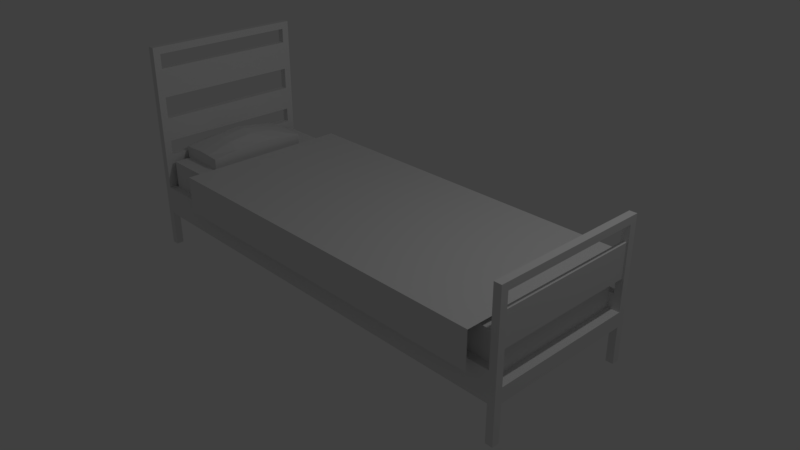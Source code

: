 # Source: Bed.blend  (saved by Blender 2.78.0; exported with 4.5.12 LTS)
import bpy
from mathutils import Matrix  # noqa: F401  (used for matrix-valued properties, if any)

bpy.ops.wm.read_factory_settings(use_empty=True)
scene = bpy.context.scene
scene.name = 'Scene'

# ---- collections
col_collection_1 = bpy.data.collections.new('Collection 1'); scene.collection.children.link(col_collection_1)
col_collection_2 = bpy.data.collections.new('Collection 2'); scene.collection.children.link(col_collection_2)

# ---- materials (node trees are filled in below, after node groups)
mat_bed = bpy.data.materials.new('Bed')
mat_bed.alpha_threshold = 0.0
mat_bed.use_transparent_shadow = False
mat_bed.roughness = 0.5
mat_bed.line_color = (0.0, 0.0, 0.0, 1.0)
mat_pillow = bpy.data.materials.new('Pillow')
mat_pillow.alpha_threshold = 0.0
mat_pillow.use_transparent_shadow = False
mat_pillow.roughness = 0.5
mat_mattress = bpy.data.materials.new('Mattress')
mat_mattress.alpha_threshold = 0.0
mat_mattress.use_transparent_shadow = False
mat_mattress.roughness = 0.5
mat_mattress.specular_intensity = 0.0
mat_blanket = bpy.data.materials.new('Blanket')
mat_blanket.alpha_threshold = 0.0
mat_blanket.use_transparent_shadow = False
mat_blanket.roughness = 0.5

# ---- material node trees

# ---- world
world_world = bpy.data.worlds.new('World'); scene.world = world_world
world_world.color = (0.05088, 0.05088, 0.05088)
world_world.use_sun_shadow = False
world_world.sun_shadow_jitter_overblur = 0.0
world_world.cycles.sampling_method = 'MANUAL'

# ---- cameras
cam_camera = bpy.data.cameras.new('Camera')
cam_camera.clip_end = 100.0
cam_camera.lens = 35.0
cam_camera.sensor_width = 32.0
cam_camera.sensor_height = 18.0
cam_camera.ortho_scale = 7.314
cam_camera.dof.focus_distance = 0.0
cam_camera.dof.aperture_fstop = 128.0

# ---- lights
light_lamp = bpy.data.lights.new('Lamp', 'POINT')
light_lamp.transmission_factor = 0.0
light_lamp.cutoff_distance = 30.0
light_lamp.energy = 100.0
light_lamp.shadow_buffer_clip_start = 1.001
light_lamp.shadow_soft_size = 0.1
light_lamp.shadow_maximum_resolution = 0.006
light_lamp.use_absolute_resolution = True

# ---- meshes
me_cube = bpy.data.meshes.new('Cube')
me_cube.from_pydata([(-0.7242, -1.239, 7.508), (0.9424, -1.239, 7.508), (-0.7242, 1.181, 7.508), (0.9424, 1.181, 7.508), (-0.7242, 1.181, 2.508), (0.9424, 1.181, 2.508), (-0.7242, -1.239, 2.508), (0.9424, -1.239, 2.508), (-0.9931, -0.7646, 6.81), (-0.9931, -0.7646, 8.412), (-0.9931, 0.649, 6.81), (-0.9931, 0.649, 8.412), (-0.7575, -0.7646, 6.81), (-0.7575, -0.7646, 8.412), (-0.7575, 0.649, 6.81), (-0.7575, 0.649, 8.412), (-0.9931, -0.05781, 6.575), (-0.9931, -0.7646, 7.599), (-0.9931, -0.05781, 9.059), (-0.9931, 0.649, 7.599), (-0.8753, 0.649, 6.757), (-0.8753, 0.649, 8.591), (-0.7575, 0.649, 7.599), (-0.7575, -0.05781, 6.575), (-0.7575, -0.05781, 9.059), (-0.7575, -0.7646, 7.599), (-0.8753, -0.7646, 6.757), (-0.8753, -0.7646, 8.591), (-0.8753, -0.05781, 10.25), (-0.8753, -0.05781, 4.908), (-0.8753, -0.7646, 7.7), (-0.7575, -0.05781, 7.827), (-0.8753, 0.649, 7.7), (-0.9931, -0.05781, 7.827), (-0.9931, -0.4112, 6.667), (-0.9931, -0.7646, 8.0), (-0.9931, 0.2956, 8.893), (-0.9931, 0.649, 7.208), (-0.9342, 0.649, 6.785), (-0.8164, 0.649, 8.495), (-0.7575, 0.649, 7.208), (-0.7575, 0.2956, 6.667), (-0.7575, -0.4112, 8.893), (-0.7575, -0.7646, 7.208), (-0.8164, -0.7646, 6.785), (-0.9342, -0.7646, 8.495), (-0.9931, 0.2956, 6.667), (-0.9931, -0.7646, 7.208), (-0.9931, -0.4112, 8.893), (-0.9931, 0.649, 8.0), (-0.8164, 0.649, 6.785), (-0.9342, 0.649, 8.495), (-0.7575, 0.649, 8.0), (-0.7575, -0.4112, 6.667), (-0.7575, 0.2956, 8.893), (-0.7575, -0.7646, 8.0), (-0.9342, -0.7646, 6.785), (-0.8164, -0.7646, 8.495), (-0.8753, -0.4112, 9.633), (-0.8753, 0.2956, 9.633), (-0.8164, -0.05781, 9.962), (-0.9342, -0.05781, 9.962), (-0.8753, -0.4112, 5.583), (-0.8753, 0.2956, 5.583), (-0.9342, -0.05781, 5.498), (-0.8164, -0.05781, 5.498), (-0.9342, -0.7646, 7.652), (-0.8164, -0.7646, 7.652), (-0.8753, -0.7646, 7.233), (-0.8753, -0.7646, 8.153), (-0.7575, -0.4112, 7.804), (-0.7575, 0.2956, 7.804), (-0.7575, -0.05781, 7.201), (-0.7575, -0.05781, 8.448), (-0.8164, 0.649, 7.652), (-0.9342, 0.649, 7.652), (-0.8753, 0.649, 7.233), (-0.8753, 0.649, 8.153), (-0.9931, 0.2956, 7.804), (-0.9931, -0.4112, 7.804), (-0.9931, -0.05781, 7.201), (-0.9931, -0.05781, 8.448), (-0.9931, -0.4112, 8.358), (-0.9931, -0.4112, 7.239), (-0.9931, 0.2956, 7.239), (-0.9342, 0.649, 8.071), (-0.9342, 0.649, 7.223), (-0.8164, 0.649, 7.223), (-0.7575, 0.2956, 8.358), (-0.7575, 0.2956, 7.239), (-0.7575, -0.4112, 7.239), (-0.8164, -0.7646, 8.071), (-0.8164, -0.7646, 7.223), (-0.9342, -0.7646, 7.223), (-0.8164, 0.2956, 5.758), (-0.9342, 0.2956, 5.758), (-0.9342, -0.4112, 5.758), (-0.9342, 0.2956, 9.509), (-0.8164, 0.2956, 9.509), (-0.8164, -0.4112, 9.509), (-0.9342, -0.4112, 9.509), (-0.8164, -0.4112, 5.758), (-0.9342, -0.7646, 8.071), (-0.7575, -0.4112, 8.358), (-0.8164, 0.649, 8.071), (-0.9931, 0.2956, 8.358), (1.0, 1.0, -1.0), (1.0, -1.0, -1.0), (-1.0, -1.0, -1.0), (-1.0, 1.0, -1.0), (1.0, 1.0, 1.0), (1.0, -1.0, 1.0), (-1.0, -1.0, 1.0), (-1.0, 1.0, 1.0), (1.0, -1.1, -1.0), (-1.0, -1.1, -1.0), (1.0, -1.1, 1.0), (-1.0, -1.1, 1.0), (1.0, 1.1, -1.0), (-1.0, 1.1, -1.0), (1.0, 1.1, 1.0), (-1.0, 1.1, 1.0), (1.0, 1.0, 3.0), (-1.0, 1.0, 3.0), (1.0, 1.1, 3.0), (-1.0, 1.1, 3.0), (1.0, -1.0, 3.0), (-1.0, -1.0, 3.0), (1.0, -1.1, 3.0), (-1.0, -1.1, 3.0), (1.033, 1.0, -1.0), (1.033, -1.0, -1.0), (1.033, 1.0, 1.0), (1.033, -1.0, 1.0), (1.033, -1.1, -1.0), (1.033, -1.1, 1.0), (1.033, -1.0, 3.0), (1.033, -1.1, 3.0), (1.0, -1.0, -6.0), (1.0, -1.1, -6.0), (1.033, -1.0, -6.0), (1.033, -1.1, -6.0), (1.0, 1.0, -6.0), (1.0, 1.1, -6.0), (1.033, 1.1, -1.0), (1.033, 1.1, 1.0), (1.033, 1.0, 3.0), (1.033, 1.1, 3.0), (1.033, 1.0, -6.0), (1.033, 1.1, -6.0), (-1.033, -1.0, -1.0), (-1.033, 1.0, -1.0), (-1.033, -1.0, 1.0), (-1.033, 1.0, 1.0), (-1.0, -1.1, -6.0), (-1.0, -1.0, -6.0), (-1.033, -1.1, -1.0), (-1.033, -1.1, 1.0), (-1.033, -1.0, -6.0), (-1.033, -1.1, -6.0), (-1.0, 1.1, -6.0), (-1.0, 1.0, -6.0), (-1.033, -1.0, 3.0), (-1.033, -1.1, 3.0), (-1.033, 1.1, -1.0), (-1.033, 1.1, 1.0), (-1.033, 1.0, 3.0), (-1.033, 1.1, 3.0), (-1.033, 1.0, -6.0), (-1.033, 1.1, -6.0), (-1.0, 1.1, 23.0), (-1.0, 1.0, 23.0), (-1.0, -1.0, 23.0), (-1.0, -1.1, 23.0), (-1.033, -1.0, 23.0), (-1.033, -1.1, 23.0), (-1.033, 1.1, 23.0), (-1.033, 1.0, 23.0), (1.0, 1.1, 13.0), (1.0, 1.0, 13.0), (1.0, -1.1, 13.0), (1.0, -1.0, 13.0), (1.033, -1.1, 13.0), (1.033, -1.0, 13.0), (1.033, 1.1, 13.0), (1.033, 1.0, 13.0), (1.033, 1.1, 12.0), (1.033, 1.0, 12.0), (1.0, 1.1, 12.0), (1.0, 1.0, 12.0), (1.033, -1.0, 12.0), (1.033, -1.1, 12.0), (1.0, -1.1, 12.0), (1.0, -1.0, 12.0), (1.017, 1.0, 3.0), (1.033, 1.0, 7.5), (1.0, 1.0, 7.5), (1.017, 1.0, 12.0), (-1.033, -1.0, 22.0), (1.025, 1.0, 3.0), (1.033, 1.0, 5.25), (1.0, 1.0, 9.75), (1.008, 1.0, 12.0), (1.008, 1.0, 3.0), (1.033, 1.0, 9.75), (1.0, 1.0, 5.25), (1.025, 1.0, 12.0), (1.017, 1.0, 9.75), (1.017, 1.0, 5.25), (1.008, 1.0, 7.5), (1.025, 1.0, 7.5), (1.025, 1.0, 5.25), (1.008, 1.0, 5.25), (1.008, 1.0, 9.75), (1.025, 1.0, 9.75), (1.017, -1.0, 3.0), (1.0, -1.0, 7.5), (1.033, -1.0, 7.5), (1.017, -1.0, 12.0), (-1.033, -1.1, 22.0), (1.025, -1.0, 3.0), (1.0, -1.0, 5.25), (1.033, -1.0, 9.75), (1.025, -1.0, 12.0), (1.008, -1.0, 3.0), (1.0, -1.0, 9.75), (1.033, -1.0, 5.25), (1.008, -1.0, 12.0), (1.017, -1.0, 9.75), (1.017, -1.0, 5.25), (1.025, -1.0, 7.5), (1.008, -1.0, 7.5), (1.008, -1.0, 5.25), (1.025, -1.0, 5.25), (1.025, -1.0, 9.75), (1.008, -1.0, 9.75), (-1.0, -1.0, 22.0), (-1.0, -1.1, 22.0), (-1.0, 1.1, 22.0), (-1.0, 1.0, 22.0), (-1.033, 1.0, 22.0), (-1.033, 1.1, 22.0), (-1.0, 1.0, 7.75), (-1.033, 1.1, 7.75), (-1.0, 1.1, 7.75), (-1.033, 1.0, 7.75), (-1.033, -1.0, 7.75), (-1.0, -1.1, 7.75), (-1.033, -1.1, 7.75), (-1.0, -1.0, 7.75), (-1.0, 1.1, 16.0), (-1.033, 1.0, 16.0), (-1.0, 1.0, 16.0), (-1.033, 1.1, 16.0), (-1.0, 1.1, 20.0), (-1.033, 1.0, 20.0), (-1.0, 1.0, 20.0), (-1.033, 1.1, 20.0), (-1.0, 1.0, 13.0), (-1.033, 1.1, 13.0), (-1.0, 1.1, 13.0), (-1.033, 1.0, 13.0), (-1.0, 1.0, 9.75), (-1.033, 1.1, 9.75), (-1.0, 1.1, 9.75), (-1.033, 1.0, 9.75), (-1.033, -1.1, 16.0), (-1.0, -1.0, 16.0), (-1.033, -1.0, 16.0), (-1.0, -1.1, 16.0), (-1.033, -1.1, 20.0), (-1.0, -1.0, 20.0), (-1.033, -1.0, 20.0), (-1.0, -1.1, 20.0), (-1.033, -1.0, 13.0), (-1.0, -1.1, 13.0), (-1.033, -1.1, 13.0), (-1.0, -1.0, 13.0), (-1.033, -1.0, 9.75), (-1.0, -1.1, 9.75), (-1.033, -1.1, 9.75), (-1.0, -1.0, 9.75), (-0.9791, -1.0, 0.9167), (-0.9791, -1.0, 6.82), (-0.9791, 1.0, 0.9167), (-0.9791, 1.0, 6.82), (0.9791, -1.0, 0.9167), (0.9791, -1.0, 6.82), (0.9791, 1.0, 0.9167), (0.9791, 1.0, 6.82)], [], [(0, 1, 3, 2), (2, 3, 5, 4), (1, 0, 6, 7), (105, 36, 11, 49), (104, 39, 15, 52), (103, 42, 13, 55), (102, 45, 9, 35), (101, 53, 12, 44), (100, 48, 9, 45), (99, 58, 27, 57), (98, 59, 28, 60), (97, 36, 18, 61), (96, 62, 26, 56), (95, 63, 29, 64), (94, 41, 23, 65), (93, 66, 17, 47), (92, 67, 30, 68), (91, 57, 27, 69), (90, 70, 25, 43), (89, 71, 31, 72), (88, 54, 24, 73), (87, 74, 22, 40), (86, 75, 32, 76), (85, 51, 21, 77), (84, 78, 19, 37), (83, 79, 33, 80), (82, 48, 18, 81), (79, 82, 81, 33), (17, 35, 82, 79), (35, 9, 48, 82), (34, 83, 80, 16), (8, 47, 83, 34), (47, 17, 79, 83), (46, 84, 37, 10), (16, 80, 84, 46), (80, 33, 78, 84), (75, 85, 77, 32), (19, 49, 85, 75), (49, 11, 51, 85), (38, 86, 76, 20), (10, 37, 86, 38), (37, 19, 75, 86), (50, 87, 40, 14), (20, 76, 87, 50), (76, 32, 74, 87), (71, 88, 73, 31), (22, 52, 88, 71), (52, 15, 54, 88), (41, 89, 72, 23), (14, 40, 89, 41), (40, 22, 71, 89), (53, 90, 43, 12), (23, 72, 90, 53), (72, 31, 70, 90), (67, 91, 69, 30), (25, 55, 91, 67), (55, 13, 57, 91), (44, 92, 68, 26), (12, 43, 92, 44), (43, 25, 67, 92), (56, 93, 47, 8), (26, 68, 93, 56), (68, 30, 66, 93), (63, 94, 65, 29), (20, 50, 94, 63), (50, 14, 41, 94), (46, 95, 64, 16), (10, 38, 95, 46), (38, 20, 63, 95), (34, 96, 56, 8), (16, 64, 96, 34), (64, 29, 62, 96), (59, 97, 61, 28), (21, 51, 97, 59), (51, 11, 36, 97), (54, 98, 60, 24), (15, 39, 98, 54), (39, 21, 59, 98), (42, 99, 57, 13), (24, 60, 99, 42), (60, 28, 58, 99), (58, 100, 45, 27), (28, 61, 100, 58), (61, 18, 48, 100), (62, 101, 44, 26), (29, 65, 101, 62), (65, 23, 53, 101), (66, 102, 35, 17), (30, 69, 102, 66), (69, 27, 45, 102), (70, 103, 55, 25), (31, 73, 103, 70), (73, 24, 42, 103), (74, 104, 52, 22), (32, 77, 104, 74), (77, 21, 39, 104), (78, 105, 49, 19), (33, 81, 105, 78), (81, 18, 36, 105), (106, 107, 108, 109), (110, 113, 112, 111), (106, 110, 132, 130), (108, 107, 114, 115), (112, 152, 153, 113), (186, 188, 178, 184), (114, 116, 117, 115), (112, 117, 129, 127), (157, 117, 129, 163), (116, 114, 134, 135), (120, 118, 119, 121), (113, 110, 122, 123), (121, 119, 164, 165), (106, 109, 119, 118), (123, 122, 124, 125), (110, 120, 124, 122), (120, 121, 125, 124), (121, 113, 123, 125), (126, 127, 129, 128), (111, 112, 127, 126), (116, 111, 126, 128), (117, 116, 128, 129), (130, 132, 133, 131), (107, 106, 130, 131), (110, 111, 133, 132), (111, 107, 131, 133), (131, 133, 135, 134), (131, 134, 141, 140), (116, 135, 137, 128), (187, 186, 184, 185), (133, 111, 126, 224, 215, 220, 136), (135, 133, 136, 137), (139, 138, 140, 141), (134, 114, 139, 141), (114, 107, 138, 139), (107, 131, 140, 138), (132, 130, 144, 145), (106, 118, 143, 142), (132, 145, 147, 146), (118, 120, 145, 144), (145, 120, 124, 147), (142, 143, 149, 148), (110, 132, 146, 199, 194, 203, 122), (144, 130, 148, 149), (130, 106, 142, 148), (118, 144, 149, 143), (150, 152, 153, 151), (113, 109, 151, 153), (109, 108, 150, 151), (108, 112, 152, 150), (152, 150, 156, 157), (115, 117, 157, 156), (155, 154, 159, 158), (150, 108, 155, 158), (115, 156, 159, 154), (156, 150, 158, 159), (108, 115, 154, 155), (239, 238, 170, 171), (151, 153, 165, 164), (153, 166, 245, 242, 123, 113), (152, 157, 163, 162), (198, 219, 175, 174), (119, 109, 161, 160), (121, 165, 167, 125), (165, 153, 166, 167), (160, 161, 168, 169), (153, 113, 166), (164, 119, 160, 169), (151, 164, 169, 168), (109, 151, 168, 161), (173, 172, 174, 175), (171, 170, 176, 177), (241, 240, 177, 176), (238, 241, 176, 170), (237, 236, 172, 173), (236, 198, 174, 172), (219, 237, 173, 175), (240, 239, 171, 177), (178, 179, 185, 184), (181, 180, 182, 183), (191, 190, 183, 182), (188, 189, 179, 178), (189, 202, 197, 206, 187, 185, 179), (192, 191, 182, 180), (193, 192, 180, 181), (190, 223, 218, 227, 193, 181, 183), (214, 204, 187, 206), (124, 122, 205, 196, 201, 189, 188), (146, 147, 186, 187, 204, 195, 200), (147, 124, 188, 186), (235, 225, 193, 227), (126, 128, 192, 193, 225, 216, 221), (128, 137, 191, 192), (137, 136, 226, 217, 222, 190, 191), (189, 202, 197, 206, 187, 193), (183, 179, 181), (179, 189, 193), (179, 193, 181), (193, 187, 190, 223, 218, 227), (185, 183, 190), (185, 179, 183), (213, 207, 197, 202), (190, 187, 185), (231, 209, 232), (211, 200, 195, 210), (229, 211, 233), (194, 199, 211, 208), (199, 146, 200, 211), (205, 212, 209, 196), (122, 203, 212, 205), (203, 194, 208, 212), (201, 213, 202, 189), (196, 209, 213, 201), (233, 229, 232, 231, 235, 228, 234, 230), (207, 214, 206, 197), (232, 209, 212), (210, 195, 204, 214), (234, 228, 218, 223), (229, 208, 212), (232, 221, 216, 231), (229, 212, 232), (215, 224, 232, 229), (224, 126, 221, 232), (226, 233, 230, 217), (136, 220, 233, 226), (220, 215, 229, 233), (222, 234, 223, 190), (217, 230, 234, 222), (228, 234, 207), (228, 235, 227, 218), (229, 211, 208), (231, 216, 225, 235), (212, 208, 211, 210, 214, 207, 213, 209), (230, 233, 210), (230, 210, 214), (231, 213, 209), (235, 213, 231), (234, 230, 214), (234, 214, 207), (213, 228, 207), (270, 273, 237, 219), (228, 213, 235), (233, 211, 210), (271, 272, 198, 236), (273, 271, 236, 237), (272, 270, 219, 198), (255, 256, 239, 240), (254, 257, 241, 238), (257, 255, 240, 241), (256, 254, 238, 239), (171, 172, 239), (239, 172, 236), (177, 172, 171), (174, 172, 177), (240, 236, 239), (198, 236, 240), (174, 177, 198), (198, 177, 240), (123, 125, 244, 242), (167, 166, 245, 243), (125, 167, 243, 244), (162, 163, 248, 246), (129, 127, 249, 247), (166, 153, 152), (163, 129, 247, 248), (112, 127, 249, 246, 162, 152), (112, 166, 152), (166, 152, 162), (123, 112, 113), (123, 127, 112), (127, 166, 112), (127, 245, 166), (245, 166, 162), (245, 162, 246), (242, 127, 123), (242, 249, 127), (249, 245, 127), (242, 249, 245), (249, 246, 245), (166, 113, 112), (258, 260, 250, 252), (259, 261, 251, 253), (260, 259, 253, 250), (261, 258, 252, 251), (252, 250, 254, 256), (253, 251, 255, 257), (250, 253, 257, 254), (251, 252, 256, 255), (265, 261, 258, 262), (264, 263, 259, 260), (263, 265, 261, 259), (262, 264, 260, 258), (242, 244, 264, 262), (243, 245, 265, 263), (244, 243, 263, 264), (245, 242, 262, 265), (274, 276, 266, 268), (275, 277, 267, 269), (277, 274, 268, 267), (276, 275, 269, 266), (268, 266, 270, 272), (269, 267, 271, 273), (267, 268, 272, 271), (266, 269, 273, 270), (280, 279, 275, 276), (281, 277, 274, 278), (279, 281, 277, 275), (278, 280, 276, 274), (246, 248, 280, 278), (247, 249, 281, 279), (249, 246, 278, 281), (248, 247, 279, 280), (262, 281, 265), (265, 278, 281), (274, 265, 278), (258, 281, 262), (258, 277, 281), (277, 261, 258), (274, 261, 277), (268, 255, 251), (274, 261, 265), (255, 268, 272), (255, 272, 256), (272, 271, 256), (252, 256, 267), (256, 271, 267), (252, 267, 251), (251, 267, 268), (282, 283, 285, 284), (284, 285, 289, 288), (288, 289, 287, 286), (286, 287, 283, 282), (284, 288, 286, 282), (289, 285, 283, 287)])
me_cube.polygons.foreach_set('material_index', [3, 3, 3, 1, 1, 1, 1, 1, 1, 1, 1, 1, 1, 1, 1, 1, 1, 1, 1, 1, 1, 1, 1, 1, 1, 1, 1, 1, 1, 1, 1, 1, 1, 1, 1, 1, 1, 1, 1, 1, 1, 1, 1, 1, 1, 1, 1, 1, 1, 1, 1, 1, 1, 1, 1, 1, 1, 1, 1, 1, 1, 1, 1, 1, 1, 1, 1, 1, 1, 1, 1, 1, 1, 1, 1, 1, 1, 1, 1, 1, 1, 1, 1, 1, 1, 1, 1, 1, 1, 1, 1, 1, 1, 1, 1, 1, 1, 1, 1, 0, 0, 0, 0, 0, 0, 0, 0, 0, 0, 0, 0, 0, 0, 0, 0, 0, 0, 0, 0, 0, 0, 0, 0, 0, 0, 0, 0, 0, 0, 0, 0, 0, 0, 0, 0, 0, 0, 0, 0, 0, 0, 0, 0, 0, 0, 0, 0, 0, 0, 0, 0, 0, 0, 0, 0, 0, 0, 0, 0, 0, 0, 0, 0, 0, 0, 0, 0, 0, 0, 0, 0, 0, 0, 0, 0, 0, 0, 0, 0, 0, 0, 0, 0, 0, 0, 0, 0, 0, 0, 0, 0, 0, 0, 0, 0, 0, 0, 0, 0, 0, 0, 0, 0, 0, 0, 0, 0, 0, 0, 0, 0, 0, 0, 0, 0, 0, 0, 0, 0, 0, 0, 0, 0, 0, 0, 0, 0, 0, 0, 0, 0, 0, 0, 0, 0, 0, 0, 0, 0, 0, 0, 0, 0, 0, 0, 0, 0, 0, 0, 0, 0, 0, 0, 0, 0, 0, 0, 0, 0, 0, 0, 0, 0, 0, 0, 0, 0, 0, 0, 0, 0, 0, 0, 0, 0, 0, 0, 0, 0, 0, 0, 0, 0, 0, 0, 0, 0, 0, 0, 0, 0, 0, 0, 0, 0, 0, 0, 0, 0, 0, 0, 0, 0, 0, 0, 0, 0, 0, 0, 0, 0, 0, 0, 0, 0, 0, 0, 0, 0, 0, 0, 0, 0, 0, 0, 0, 0, 2, 2, 2, 2, 2, 2])
_uv = me_cube.uv_layers.new(name='UVMap')
_uv.uv.foreach_set('vector', [8.269e-05, 0.1001, 0.9999, 0.1001, 0.9999, 0.584, 8.288e-05, 0.584, 8.288e-05, 0.584, 0.9999, 0.584, 0.9999, 0.684, 8.288e-05, 0.684, 0.9999, 0.1001, 8.269e-05, 0.1001, 8.269e-05, 8.269e-05, 0.9999, 8.298e-05, 0.0, 0.0, 0.0, 0.0, 0.0, 0.0, 0.0, 0.0, 0.0, 0.0, 0.0, 0.0, 0.0, 0.0, 0.0, 0.0, 0.0, 0.0, 0.0, 0.0, 0.0, 0.0, 0.0, 0.0, 0.0, 0.0, 0.0, 0.0, 0.0, 0.0, 0.0, 0.0, 0.0, 0.0, 0.0, 0.0, 0.0, 0.0, 0.0, 0.0, 0.0, 0.0, 0.0, 0.0, 0.0, 0.0, 0.0, 0.0, 0.0, 0.0, 0.0, 0.0, 0.0, 0.0, 0.0, 0.0, 0.0, 0.0, 0.0, 0.0, 0.0, 0.0, 0.0, 0.0, 0.0, 0.0, 0.0, 0.0, 0.0, 0.0, 0.0, 0.0, 0.0, 0.0, 0.0, 0.0, 0.0, 0.0, 0.0, 0.0, 0.0, 0.0, 0.0, 0.0, 0.0, 0.0, 0.0, 0.0, 0.0, 0.0, 0.0, 0.0, 0.0, 0.0, 0.0, 0.0, 0.0, 0.0, 0.0, 0.0, 0.0, 0.0, 0.0, 0.0, 0.0, 0.0, 0.0, 0.0, 0.0, 0.0, 0.0, 0.0, 0.0, 0.0, 0.0, 0.0, 0.0, 0.0, 0.0, 0.0, 0.0, 0.0, 0.0, 0.0, 0.0, 0.0, 0.0, 0.0, 0.0, 0.0, 0.0, 0.0, 0.0, 0.0, 0.0, 0.0, 0.0, 0.0, 0.0, 0.0, 0.0, 0.0, 0.0, 0.0, 0.0, 0.0, 0.0, 0.0, 0.0, 0.0, 0.0, 0.0, 0.0, 0.0, 0.0, 0.0, 0.0, 0.0, 0.0, 0.0, 0.0, 0.0, 0.0, 0.0, 0.0, 0.0, 0.0, 0.0, 0.0, 0.0, 0.0, 0.0, 0.0, 0.0, 0.0, 0.0, 0.0, 0.0, 0.0, 0.0, 0.0, 0.0, 0.0, 0.0, 0.0, 0.0, 0.0, 0.0, 0.0, 0.0, 0.0, 0.0, 0.0, 0.0, 0.0, 0.0, 0.0, 0.0, 0.0, 0.0, 0.0, 0.0, 0.0, 0.0, 0.0, 0.0, 0.0, 0.0, 0.0, 0.0, 0.0, 0.0, 0.0, 0.0, 0.0, 0.0, 0.0, 0.0, 0.0, 0.0, 0.0, 0.0, 0.0, 0.0, 0.0, 0.0, 0.0, 0.0, 0.0, 0.0, 0.0, 0.0, 0.0, 0.0, 0.0, 0.0, 0.0, 0.0, 0.0, 0.0, 0.0, 0.0, 0.0, 0.0, 0.0, 0.0, 0.0, 0.0, 0.0, 0.0, 0.0, 0.0, 0.0, 0.0, 0.0, 0.0, 0.0, 0.0, 0.0, 0.0, 0.0, 0.0, 0.0, 0.0, 0.0, 0.0, 0.0, 0.0, 0.0, 0.0, 0.0, 0.0, 0.0, 0.0, 0.0, 0.0, 0.0, 0.0, 0.0, 0.0, 0.0, 0.0, 0.0, 0.0, 0.0, 0.0, 0.0, 0.0, 0.0, 0.0, 0.0, 0.0, 0.0, 0.0, 0.0, 0.0, 0.0, 0.0, 0.0, 0.0, 0.0, 0.0, 0.0, 0.0, 0.0, 0.0, 0.0, 0.0, 0.0, 0.0, 0.0, 0.0, 0.0, 0.0, 0.0, 0.0, 0.0, 0.0, 0.0, 0.0, 0.0, 0.0, 0.0, 0.0, 0.0, 0.0, 0.0, 0.0, 0.0, 0.0, 0.0, 0.0, 0.0, 0.0, 0.0, 0.0, 0.0, 0.0, 0.0, 0.0, 0.0, 0.0, 0.0, 0.0, 0.0, 0.0, 0.0, 0.0, 0.0, 0.0, 0.0, 0.0, 0.0, 0.0, 0.0, 0.0, 0.0, 0.0, 0.0, 0.0, 0.0, 0.0, 0.0, 0.0, 0.0, 0.0, 0.0, 0.0, 0.0, 0.0, 0.0, 0.0, 0.0, 0.0, 0.0, 0.0, 0.0, 0.0, 0.0, 0.0, 0.0, 0.0, 0.0, 0.0, 0.0, 0.0, 0.0, 0.0, 0.0, 0.0, 0.0, 0.0, 0.0, 0.0, 0.0, 0.0, 0.0, 0.0, 0.0, 0.0, 0.0, 0.0, 0.0, 0.0, 0.0, 0.0, 0.0, 0.0, 0.0, 0.0, 0.0, 0.0, 0.0, 0.0, 0.0, 0.0, 0.0, 0.0, 0.0, 0.0, 0.0, 0.0, 0.0, 0.0, 0.0, 0.0, 0.0, 0.0, 0.0, 0.0, 0.0, 0.0, 0.0, 0.0, 0.0, 0.0, 0.0, 0.0, 0.0, 0.0, 0.0, 0.0, 0.0, 0.0, 0.0, 0.0, 0.0, 0.0, 0.0, 0.0, 0.0, 0.0, 0.0, 0.0, 0.0, 0.0, 0.0, 0.0, 0.0, 0.0, 0.0, 0.0, 0.0, 0.0, 0.0, 0.0, 0.0, 0.0, 0.0, 0.0, 0.0, 0.0, 0.0, 0.0, 0.0, 0.0, 0.0, 0.0, 0.0, 0.0, 0.0, 0.0, 0.0, 0.0, 0.0, 0.0, 0.0, 0.0, 0.0, 0.0, 0.0, 0.0, 0.0, 0.0, 0.0, 0.0, 0.0, 0.0, 0.0, 0.0, 0.0, 0.0, 0.0, 0.0, 0.0, 0.0, 0.0, 0.0, 0.0, 0.0, 0.0, 0.0, 0.0, 0.0, 0.0, 0.0, 0.0, 0.0, 0.0, 0.0, 0.0, 0.0, 0.0, 0.0, 0.0, 0.0, 0.0, 0.0, 0.0, 0.0, 0.0, 0.0, 0.0, 0.0, 0.0, 0.0, 0.0, 0.0, 0.0, 0.0, 0.0, 0.0, 0.0, 0.0, 0.0, 0.0, 0.0, 0.0, 0.0, 0.0, 0.0, 0.0, 0.0, 0.0, 0.0, 0.0, 0.0, 0.0, 0.0, 0.0, 0.0, 0.0, 0.0, 0.0, 0.0, 0.0, 0.0, 0.0, 0.0, 0.0, 0.0, 0.0, 0.0, 0.0, 0.0, 0.0, 0.0, 0.0, 0.0, 0.0, 0.0, 0.0, 0.0, 0.0, 0.0, 0.0, 0.0, 0.0, 0.0, 0.0, 0.0, 0.0, 0.0, 0.0, 0.0, 0.0, 0.0, 0.0, 0.0, 0.0, 0.0, 0.0, 0.0, 0.0, 0.0, 0.0, 0.0, 0.0, 0.0, 0.0, 0.0, 0.0, 0.0, 0.0, 0.0, 0.0, 0.0, 0.0, 0.0, 0.0, 0.0, 0.0, 0.0, 0.0, 0.0, 0.0, 0.0, 0.0, 0.0, 0.0, 0.0, 0.0, 0.0, 0.0, 0.0, 0.0, 0.0, 0.0, 0.0, 0.0, 0.0, 0.0, 0.0, 0.0, 0.0, 0.0, 0.0, 0.0, 0.0, 0.0, 0.0, 0.0, 0.0, 0.0, 0.0, 0.0, 0.0, 0.0, 0.0, 0.0, 0.0, 0.0, 0.0, 0.0, 0.0, 0.0, 0.0, 0.0, 0.0, 0.0, 0.0, 0.0, 0.0, 0.0, 0.0, 0.0, 0.0, 0.0, 0.0, 0.0, 0.0, 0.0, 0.0, 0.0, 0.0, 0.0, 0.0, 0.0, 0.0, 0.0, 0.0, 0.0, 0.0, 0.0, 0.0, 0.0, 0.0, 0.0, 0.0, 0.0, 0.0, 0.0, 0.0, 0.0, 0.0, 0.0, 0.0, 0.0, 0.0, 0.0, 0.0, 0.0, 0.0, 0.0, 0.0, 0.0, 0.0, 0.0, 0.0, 0.0, 0.0, 0.0, 0.0, 0.0, 0.0, 0.0, 0.0, 0.0, 0.0, 0.0, 0.0, 0.0, 0.0, 0.0, 0.0, 0.0, 0.0, 0.0, 0.0, 0.0, 0.0, 0.0, 0.0, 0.0, 0.0, 0.0, 0.0, 0.0, 0.0, 0.0, 0.0, 0.0, 0.0, 0.0, 0.0, 0.0, 0.0, 0.0, 0.0, 0.0, 0.0, 0.0, 0.0, 0.0, 0.0, 0.0, 0.0, 0.0, 0.0, 0.0, 0.0, 0.0, 0.0, 0.0, 0.0, 0.0, 0.0, 0.0, 0.0, 0.0, 0.0, 0.0, 0.0, 0.0, 0.0, 0.0, 0.0, 0.0, 0.0, 0.0, 0.0, 0.0, 0.0, 0.0, 0.0, 0.0, 0.0, 0.0, 0.0, 0.0, 0.0, 0.0, 0.0, 0.0, 0.0, 0.0, 0.0, 0.0, 0.0, 0.0, 0.0, 0.0, 0.0, 0.0, 0.0, 0.0, 0.0, 0.0, 0.0, 0.0, 0.0, 0.0, 0.0, 0.0, 0.0, 0.0, 0.0, 0.0, 0.0, 0.0, 0.0, 0.0, 0.0, 0.0, 0.0, 0.0, 0.0, 0.0, 0.0, 0.0, 0.0, 0.0, 0.0, 0.0, 0.0, 0.0, 0.0, 0.0, 0.0, 0.0, 0.0, 0.0, 0.0, 0.0, 0.0, 0.0, 0.0, 0.0, 0.0, 0.0, 0.0, 0.0, 0.0, 0.0, 0.0, 0.0, 0.0, 0.0, 0.0, 0.0, 0.0, 0.0, 0.0, 0.0, 0.0, 0.0, 0.0, 0.0, 0.0, 0.0, 0.0, 0.0, 0.0, 0.0, 0.0, 0.0, 0.0, 0.0, 0.0, 0.0, 0.0, 0.0, 0.0, 0.0, 0.0, 0.0, 0.0, 0.0, 0.0, 0.0, 0.0, 0.0, 0.0, 0.0, 0.0, 0.0, 0.0, 0.0, 0.0, 0.0, 0.0, 0.0, 0.0, 0.0, 0.0, 0.0, 0.0, 0.0, 0.0, 0.0, 0.0, 0.0, 0.0, 0.0, 0.0, 0.0, 0.0, 0.0, 0.0, 0.0, 0.0, 0.0, 0.0, 0.0, 0.0, 0.0, 0.0, 0.0, 0.0, 0.0, 0.0, 0.0, 0.0, 0.0, 0.0, 0.0, 0.0, 0.0, 0.0, 0.0, 0.0, 0.0, 0.0, 0.0, 0.0, 0.0, 0.0, 0.0, 0.0, 0.0, 0.0, 0.0, 0.0, 0.0, 0.0, 0.0, 0.0, 0.0, 0.0, 0.0, 0.0, 0.0, 0.0, 0.0, 0.0, 0.0, 0.0, 0.0, 0.0, 0.0, 0.0, 0.0, 0.0, 0.0, 0.0, 0.0, 0.0, 0.0, 0.0, 0.0, 0.0, 0.0, 0.0, 0.0, 0.0, 0.0, 0.0, 0.0, 0.0, 0.0, 0.0, 0.0, 0.0, 0.0, 0.0, 0.0, 0.0, 0.0, 0.0, 0.0, 0.0, 0.0, 0.0, 0.0, 0.0, 0.0, 0.0, 0.0, 0.0, 0.0, 0.0, 0.0, 0.0, 0.0, 0.0, 0.0, 0.0, 0.0, 0.0, 0.0, 0.0, 0.0, 0.0, 0.0, 0.0, 0.0, 0.0, 0.0, 0.0, 0.0, 0.0, 0.0, 0.0, 0.0, 0.0, 0.0, 0.0, 0.0, 0.0, 0.0, 0.0, 0.0, 0.0, 0.0, 0.0, 0.0, 0.0, 0.0, 0.0, 0.0, 0.0, 0.0, 0.0, 0.0, 0.0, 0.0, 0.0, 0.0, 0.0, 0.0, 0.0, 0.0, 0.0, 0.0, 0.0, 0.0, 0.0, 0.0, 0.0, 0.0, 0.0, 0.0, 0.0, 0.0, 0.0, 0.0, 0.0, 0.0, 0.0, 0.0, 0.0, 0.0, 0.0, 0.0, 0.0, 0.0, 0.0, 0.0, 0.0, 0.0, 0.0, 0.0, 0.0, 0.0, 0.0, 0.0, 0.0, 0.0, 0.0, 0.0, 0.0, 0.0, 0.0, 0.0, 0.0, 0.0, 0.0, 0.0, 0.0, 0.0, 0.0, 0.0, 0.0, 0.0, 0.0, 0.0, 0.0, 0.0, 0.0, 0.0, 0.0, 0.0, 0.0, 0.0, 0.0, 0.0, 0.0, 0.0, 0.0, 0.0, 0.0, 0.0, 0.0, 0.0, 0.0, 0.0, 0.0, 0.0, 0.0, 0.0, 0.0, 0.0, 0.0, 0.0, 0.0, 0.0, 0.0, 0.0, 0.0, 0.0, 0.0, 0.0, 0.0, 0.0, 0.0, 0.0, 0.0, 0.0, 0.0, 0.0, 0.0, 0.0, 0.0, 0.0, 0.0, 0.0, 0.0, 0.0, 0.0, 0.0, 0.0, 0.0, 0.0, 0.0, 0.0, 0.0, 0.0, 0.0, 0.0, 0.0, 0.0, 0.0, 0.0, 0.0, 0.0, 0.0, 0.0, 0.0, 0.0, 0.0, 0.0, 0.0, 0.0, 0.0, 0.0, 0.0, 0.0, 0.0, 0.0, 0.0, 0.0, 0.0, 0.0, 0.0, 0.0, 0.0, 0.0, 0.0, 0.0, 0.0, 0.0, 0.0, 0.0, 0.0, 0.0, 0.0, 0.0, 0.0, 0.0, 0.0, 0.0, 0.0, 0.0, 0.0, 0.0, 0.0, 0.0, 0.0, 0.0, 0.0, 0.0, 0.0, 0.0, 0.0, 0.0, 0.0, 0.0, 0.0, 0.0, 0.0, 0.0, 0.0, 0.0, 0.0, 0.0, 0.0, 0.0, 0.0, 0.0, 0.0, 0.0, 0.0, 0.0, 0.0, 0.0, 0.0, 0.0, 0.0, 0.0, 0.0, 0.0, 0.0, 0.0, 0.0, 0.0, 0.0, 0.0, 0.0, 0.0, 0.0, 0.0, 0.0, 0.0, 0.0, 0.0, 0.0, 0.0, 0.0, 0.0, 0.0, 0.0, 0.0, 0.0, 0.0, 0.0, 0.0, 0.0, 0.0, 0.0, 0.0, 0.0, 0.0, 0.0, 0.0, 0.0, 0.0, 0.0, 0.0, 0.0, 0.0, 0.0, 0.0, 0.0, 0.0, 0.0, 0.0, 0.0, 0.0, 0.0, 0.0, 0.0, 0.0, 0.0, 0.0, 0.0, 0.0, 0.0, 0.0, 0.0, 0.0, 0.0, 0.0, 0.0, 0.0, 0.0, 0.0, 0.0, 0.0, 0.0, 0.0, 0.0, 0.0, 0.0, 0.0, 0.0, 0.0, 0.0, 0.0, 0.0, 0.0, 0.0, 0.0, 0.0, 0.0, 0.0, 0.0, 0.0, 0.0, 0.0, 0.0, 0.0, 0.0, 0.0, 0.0, 0.0, 0.0, 0.0, 0.0, 0.0, 0.0, 0.0, 0.0, 0.0, 0.0, 0.0, 0.0, 0.0, 0.0, 0.0, 0.0, 0.0, 0.0, 0.0, 0.0, 0.0, 0.0, 0.0, 0.0, 0.0, 0.0, 0.0, 0.0, 0.0, 0.0, 0.0, 0.0, 0.0, 0.0, 0.0, 0.0, 0.0, 0.0, 0.0, 0.0, 0.0, 0.0, 0.0, 0.0, 0.0, 0.0, 0.0, 0.0, 0.0, 0.0, 0.0, 0.0, 0.0, 0.0, 0.0, 0.0, 0.0, 0.0, 0.0, 0.0, 0.0, 0.0, 0.0, 0.0, 0.0, 0.0, 0.0, 0.0, 0.0, 0.0, 0.0, 0.0, 0.0, 0.0, 0.0, 0.0, 0.0, 0.0, 0.0, 0.0, 0.0, 0.0, 0.0, 0.0, 0.0, 0.0, 0.0, 0.0, 0.0, 0.0, 0.0, 0.0, 0.0, 0.0, 0.0, 0.0, 0.0, 0.0, 0.0, 0.0, 0.0, 0.0, 0.0, 0.0, 0.0, 0.0, 0.0, 0.0, 0.0, 0.0, 0.0, 0.0, 0.0, 0.0, 0.0, 0.0, 0.0, 0.0, 0.0, 0.0, 0.0, 0.0, 0.0, 0.0, 0.0, 0.0, 0.0, 0.0, 0.0, 0.0, 0.0, 0.0, 0.0, 0.0, 0.0, 0.0, 0.0, 0.0, 0.0, 0.0, 0.0, 0.0, 0.0, 0.0, 0.0, 0.0, 0.0, 0.0, 0.0, 0.0, 0.0, 0.0, 0.0, 0.0, 0.0, 0.0, 0.0, 0.0, 0.0, 0.0, 0.0, 0.0, 0.0, 0.0, 0.0, 0.0, 0.0, 0.0, 0.0, 0.0, 0.0, 0.0, 0.0, 0.0, 0.0, 0.0, 0.0, 0.0, 0.0, 0.0, 0.0, 0.0, 0.0, 0.0, 0.0, 0.0, 0.0, 0.0, 0.0, 0.0, 0.0, 0.0, 0.0, 0.0, 0.0, 0.0, 0.0, 0.0, 0.0, 0.0, 0.0, 0.0, 0.0, 0.0, 0.0, 0.0, 0.0, 0.0, 0.0, 0.0, 0.0, 0.0, 0.0, 0.0, 0.0, 0.0, 0.0, 0.0, 0.0, 0.0, 0.0, 0.0, 0.0, 0.0, 0.0, 0.0, 0.0, 0.0, 0.0, 0.0, 0.0, 0.0, 0.0, 0.0, 0.0, 0.0, 0.0, 0.0, 0.0, 0.0, 0.0, 0.0, 0.0, 0.0, 0.0, 0.0, 0.0, 0.0, 0.0, 0.0, 0.0, 0.0, 0.0, 0.0, 0.0, 0.0, 0.0, 0.0, 0.0, 0.0, 0.0, 0.0, 0.0, 0.0, 0.0, 0.0, 0.0, 0.0, 0.0, 0.0, 0.0, 0.0, 0.0, 0.0, 0.0, 0.0, 0.0, 0.0, 0.0, 0.0, 0.0, 0.0, 0.0, 0.0, 0.0, 0.0, 0.0, 0.0, 0.0, 0.0, 0.0, 0.0, 0.0, 0.0, 0.0, 0.0, 0.0, 0.0, 0.0, 0.0, 0.0, 0.0, 0.0, 0.0, 0.0, 0.0, 0.0, 0.0, 0.0, 0.0, 0.0, 0.0, 0.0, 0.0, 0.0, 0.0, 0.0, 0.0, 0.0, 0.0, 0.0, 0.0, 0.0, 0.0, 0.0, 0.0, 0.0, 0.0, 0.0, 0.0, 0.0, 0.0, 0.0, 0.0, 0.0, 0.0, 0.0, 0.0, 0.0, 0.0, 0.0, 0.0, 0.0, 0.0, 0.0, 0.0, 0.0, 0.0, 0.0, 0.0, 0.0, 0.0, 0.0, 0.0, 0.0, 0.0, 0.0, 0.0, 0.0, 0.0, 0.0, 0.0, 0.0, 0.0, 0.0, 0.0, 0.0, 0.0, 0.0, 0.0, 0.0, 0.0, 0.0, 0.0, 0.0, 0.0, 0.0, 0.0, 0.0, 0.0, 0.0, 0.0, 0.0, 0.0, 0.0, 0.0, 0.0, 0.0, 0.0, 0.0, 0.0, 0.0, 0.0, 0.0, 0.0, 0.0, 0.0, 0.0, 0.0, 0.0, 0.0, 0.0, 0.0, 0.0, 0.0, 0.0, 0.0, 0.0, 0.0, 0.0, 0.0, 0.0, 0.0, 0.0, 0.0, 0.0, 0.0, 0.0, 0.0, 0.0, 0.0, 0.0, 0.0, 0.0, 0.0, 0.0, 0.0, 0.0, 0.0, 0.0, 0.0, 0.0, 0.0, 0.0, 0.0, 0.0, 0.0, 0.0, 0.0, 0.0, 0.0, 0.0, 0.0, 0.0, 0.0, 0.0, 0.0, 0.0, 0.0, 0.0, 0.0, 0.0, 0.0, 0.0, 0.0, 0.0, 0.0, 0.0, 0.0, 0.0, 0.0, 0.0, 0.0, 0.0, 0.0, 0.0, 0.0, 0.0, 0.0, 0.0, 0.0, 0.0, 0.0, 0.0, 0.0, 0.0, 0.0, 0.0, 0.0, 0.0, 0.0, 0.0, 0.0, 0.0, 0.0, 0.0, 0.0, 0.0, 0.0, 0.0, 0.0, 0.0, 0.0, 0.0, 0.0, 0.0, 0.0, 0.0, 0.0, 0.0, 0.0, 0.0, 0.0, 0.0, 0.0, 0.0, 0.0, 0.0, 0.0, 0.0, 0.0, 0.0, 0.0, 0.0, 0.0, 0.0, 0.0, 0.0, 0.0, 0.0, 0.0, 0.0, 0.0, 0.0, 0.0, 0.0, 0.0, 0.0, 0.0, 0.0, 0.0, 0.0, 0.0, 0.0, 0.0, 0.0, 0.0, 0.0, 0.0, 0.0, 0.0, 0.0, 0.0, 0.0, 0.0, 0.0, 0.0, 0.0, 0.0, 0.0, 0.0, 0.0, 0.0, 0.0, 0.0, 0.0, 0.0, 0.0, 0.0, 0.0, 0.0, 0.0, 0.0, 0.0, 0.0, 0.0, 0.0, 0.0, 0.0, 0.0, 0.0, 0.0, 0.0, 0.0, 0.0, 0.0, 0.0, 0.0, 0.0, 0.0, 0.0, 0.0, 0.0, 0.0, 0.0, 0.0, 0.0, 0.0, 0.0, 0.0, 0.0, 0.0, 0.0, 0.0, 0.0, 0.0, 0.0, 0.0, 0.0, 0.0, 0.0, 0.0, 0.0, 0.0, 0.0, 0.0, 0.0, 0.0, 0.0, 0.0, 0.0, 0.0, 0.0, 0.0, 0.0, 0.0, 0.0, 0.0, 0.0, 0.0, 0.0, 0.0, 0.0, 0.0, 0.0, 0.0, 0.0, 0.0, 0.0, 0.0, 0.0, 0.0, 0.0, 0.0, 0.0, 0.0, 0.0, 0.0, 0.0, 0.0, 0.0, 0.0, 0.0, 0.0, 0.0, 0.0, 0.0, 0.0, 0.0, 0.0, 0.0, 0.0, 0.0, 0.0, 0.0, 0.0, 0.0, 0.0, 0.0, 0.0, 0.0, 0.0, 0.0, 0.0, 0.0, 0.0, 0.0, 0.0, 0.0, 0.0, 0.0, 0.0, 0.0, 0.0, 0.0, 0.0, 0.0, 0.0, 0.0, 0.0, 0.0, 0.0, 0.0, 0.0, 0.0, 0.0, 0.0, 0.0, 0.0, 0.0, 0.0, 0.0, 0.0, 0.0, 0.0, 0.0, 0.0, 0.0, 0.0, 0.0, 0.0, 0.0, 0.0, 0.0, 0.0, 0.0, 0.0, 0.0, 0.0, 0.0, 0.0, 0.0, 0.0, 0.0, 0.0, 0.0, 0.0, 0.0, 0.0, 0.0, 0.0, 0.0, 0.0, 0.0, 0.0, 0.0, 0.0, 0.0, 0.0, 0.0, 0.0, 0.0, 0.0, 0.0, 0.0, 0.0, 0.0, 0.0, 0.0, 0.0, 0.0, 0.0, 0.0, 0.0, 0.0, 0.0, 0.0, 0.0, 0.0, 0.0, 0.0, 0.0, 0.0, 0.0, 0.0, 0.0, 0.0, 0.0, 0.0, 0.0, 0.0, 0.0, 0.0, 0.0, 0.0, 0.0, 0.0, 0.0, 0.0, 0.0, 0.0, 0.0, 0.0, 0.0, 0.0, 0.0, 0.0, 0.0, 0.0, 0.0, 0.0, 0.0, 0.0, 0.0, 0.0, 0.0, 0.0, 0.0, 0.0, 0.0, 0.0, 0.0, 0.0, 0.0, 0.0, 0.0, 0.0, 0.0, 0.0, 0.0, 0.0, 0.0, 0.0, 0.0, 0.0, 0.0, 0.0, 0.0, 0.0, 0.0, 0.0, 0.0, 0.0, 0.0, 0.0, 0.0, 0.0, 0.0, 0.0, 0.0, 0.0, 0.0, 0.0, 0.0, 0.0, 0.0, 0.0, 0.0, 0.0, 0.0, 0.0, 0.0, 0.0, 0.0, 0.0, 0.0, 0.0, 0.0, 0.0, 0.0, 0.0, 0.0, 0.0, 0.0, 0.0, 0.0, 0.0, 0.0, 0.0, 0.0, 0.0, 0.0, 0.0, 0.0, 0.0, 0.0, 0.0, 0.0, 0.0, 0.0, 0.0, 0.0, 0.0, 0.0, 0.0, 0.0, 0.0, 0.0, 0.0, 0.0, 0.0, 0.0, 0.0, 0.0, 0.0, 0.0, 0.0, 0.0, 0.0, 0.0, 0.0, 0.0, 0.0, 0.0, 0.0, 0.0, 0.0, 0.0, 0.0, 0.0, 0.0, 0.0, 0.0, 0.0, 0.0, 0.0, 0.0, 0.0, 0.0, 0.0, 0.0, 0.0, 0.0, 0.0, 0.0, 0.0, 0.0, 0.0, 0.0, 0.0, 0.0, 0.0, 0.0, 0.0, 0.0, 0.0, 0.0, 0.0, 0.0, 0.0, 0.0, 0.0, 0.0, 0.0, 0.0, 0.0, 0.0, 0.0, 0.0, 0.0, 0.0, 0.0, 0.0, 0.0, 0.0, 0.0, 0.0, 0.0, 0.0, 0.0, 0.0, 0.0, 0.0, 0.0, 0.0, 0.0, 0.0, 0.0, 0.0, 0.0, 0.0, 0.0, 0.0, 0.0, 0.0, 0.0, 0.0, 0.0, 0.0, 0.0, 0.0, 0.0, 0.0, 0.0, 0.0, 0.0, 0.0, 0.0, 0.0, 0.0, 0.0, 0.0, 0.0, 0.0, 0.0, 0.0, 0.0, 0.0, 0.0, 0.0, 0.0, 0.0, 0.0, 0.0, 0.0, 0.0, 0.0, 0.0, 0.0, 0.0, 0.0, 0.0, 0.0, 0.0, 0.0, 0.0, 0.0, 0.0, 0.0, 0.0, 0.0, 0.0, 0.0, 0.0, 0.0, 0.0, 0.0, 0.0, 0.0, 0.0, 0.0, 0.0, 0.0, 0.0, 0.0, 0.0, 0.0, 0.0, 0.0, 0.0, 0.0, 0.0, 0.0, 0.0, 0.0, 0.0, 0.0, 0.0, 0.0, 0.0, 0.0, 0.0, 0.0, 0.0, 0.0, 0.0, 0.0, 0.0, 0.0, 0.0, 0.0, 0.0, 0.0, 0.0, 0.0, 0.0, 0.0, 0.0, 0.0, 0.0, 0.0, 0.0, 0.0, 0.0, 0.0, 0.0, 0.0, 0.0, 0.0, 0.0, 0.0, 0.0, 0.0, 0.0, 0.0, 0.0, 0.0, 0.0, 0.0, 0.0, 0.0, 0.0, 0.0, 0.0, 0.0, 0.0, 0.0, 0.0, 0.0, 0.0, 0.0, 0.0, 0.0, 0.0, 0.0, 0.0, 0.0, 0.0, 0.0, 0.0, 0.0, 0.0, 0.0, 0.0, 0.0, 0.0, 0.0, 0.0, 0.0, 0.0, 0.0, 0.0, 0.0, 0.0, 0.0, 0.0, 0.0, 0.0, 0.0, 0.0, 0.0, 0.0, 0.0, 0.0, 0.0, 0.0, 0.0, 0.0, 0.0, 0.0, 0.0, 0.0, 0.0, 0.0, 0.0, 0.0, 0.0, 0.0, 0.0, 0.0, 0.0, 0.0, 0.0, 0.0, 0.0, 0.0, 0.0, 0.0, 0.0, 0.0, 0.0, 0.0, 0.0, 0.0, 0.0, 0.0, 0.0, 0.0, 0.0, 0.0, 0.0, 0.0, 0.0, 0.0, 0.0, 0.0, 0.0, 0.0, 0.0, 0.0, 0.0, 0.0, 0.0, 0.0, 0.0, 0.0, 0.0, 0.0, 0.0, 0.0, 0.0, 0.0, 0.0, 0.0, 0.0, 0.0, 0.0, 0.0, 0.0, 0.0, 0.0, 0.0, 0.0, 0.0, 0.0, 0.0, 0.0, 0.0, 0.0, 0.0, 0.0, 0.0, 0.0, 0.0, 0.0, 0.0, 0.0, 0.0, 0.0, 0.0, 0.0, 0.0, 0.0, 0.0, 0.0, 0.0, 0.0, 0.0, 0.0, 0.0, 0.0, 0.0, 0.0, 0.0, 0.0, 0.0, 0.0, 0.0, 0.0, 0.0, 0.0, 0.0, 0.0, 0.0, 0.0, 0.0, 0.0, 0.0, 0.0, 0.0, 0.0, 0.0])
me_cube.materials.append(mat_bed)
me_cube.materials.append(mat_pillow)
me_cube.materials.append(mat_mattress)
me_cube.materials.append(mat_blanket)
me_cube.use_remesh_preserve_volume = False
me_cube.use_remesh_preserve_attributes = False
me_cube.use_mirror_vertex_groups = False
me_cube.update()

# ---- objects
ob_lamp = bpy.data.objects.new('Lamp', light_lamp)
ob_camera = bpy.data.objects.new('Camera', cam_camera)
ob_bed = bpy.data.objects.new('Bed', me_cube)

# ---- transforms, parenting, visibility, modifiers, constraints
ob_lamp.location = (4.076, 1.005, 5.904)
ob_lamp.rotation_euler = (0.6503, 0.05522, 1.866)
ob_lamp.lock_rotations_4d = False
ob_lamp.empty_display_type = 'ARROWS'
ob_lamp.color = (0.0, 0.0, 0.0, 0.0)
ob_lamp.lineart.crease_threshold = 0.0
ob_camera.location = (7.481, -6.508, 5.344)
ob_camera.rotation_euler = (1.109, 0.0, 0.8149)
ob_camera.lock_rotations_4d = False
ob_camera.empty_display_type = 'ARROWS'
ob_camera.color = (0.0, 0.0, 0.0, 0.0)
ob_camera.display_type = 'WIRE'
ob_camera.lineart.crease_threshold = 0.0
ob_bed.location = (0.0, 0.0, 0.0)
ob_bed.scale = (3.0, 1.0, 0.1)
ob_bed.lock_rotations_4d = False
ob_bed.empty_display_type = 'ARROWS'
ob_bed.lineart.crease_threshold = 0.0

# ---- collection membership
col_collection_1.objects.link(ob_lamp)
col_collection_1.objects.link(ob_camera)
col_collection_2.objects.link(ob_bed)

# ---- scene / render settings (as saved in the file)
scene.camera = ob_camera
scene.frame_start = 1; scene.frame_end = 250; scene.frame_set(1)
scene.render.engine = 'BLENDER_EEVEE_NEXT'
scene.render.resolution_percentage = 50
scene.render.dither_intensity = 0.0
scene.cycles.use_denoising = False
scene.cycles.samples = 128
scene.cycles.sampling_pattern = 'TABULATED_SOBOL'
scene.cycles.light_sampling_threshold = 0.0
scene.cycles.use_adaptive_sampling = False
scene.cycles.use_light_tree = False
scene.cycles.blur_glossy = 0.0
scene.cycles.sample_clamp_indirect = 0.0
scene.view_settings.view_transform = 'Standard'
bpy.context.view_layer.update()
